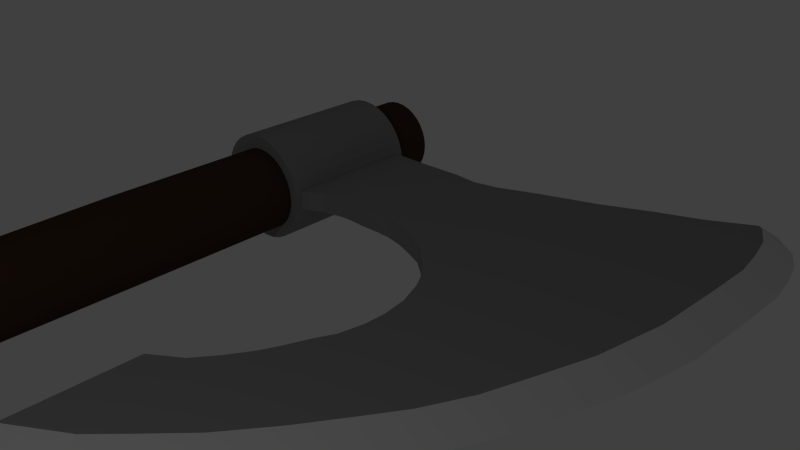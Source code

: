 # Source: VikingBeardAxe.blend  (saved by Blender 2.70.0; exported with 4.5.12 LTS)
import bpy
from mathutils import Matrix  # noqa: F401  (used for matrix-valued properties, if any)

bpy.ops.wm.read_factory_settings(use_empty=True)
scene = bpy.context.scene
scene.name = 'Scene'

# ---- collections
col_collection_1 = bpy.data.collections.new('Collection 1'); scene.collection.children.link(col_collection_1)

# ---- materials (node trees are filled in below, after node groups)
mat_material = bpy.data.materials.new('Material')
mat_material.alpha_threshold = 0.0
mat_material.use_transparent_shadow = False
mat_material.diffuse_color = (0.06372, 0.0358, 0.02284, 1.0)
mat_material.roughness = 0.5
mat_material.specular_intensity = 0.0
mat_material.line_color = (0.0, 0.0, 0.0, 1.0)
mat_material_001 = bpy.data.materials.new('Material.001')
mat_material_001.alpha_threshold = 0.0
mat_material_001.use_transparent_shadow = False
mat_material_001.diffuse_color = (0.2668, 0.2668, 0.2668, 1.0)
mat_material_001.roughness = 0.5
mat_material_001.specular_intensity = 0.0
mat_material_001.line_color = (0.0, 0.0, 0.0, 1.0)
mat_material_002 = bpy.data.materials.new('Material.002')
mat_material_002.alpha_threshold = 0.0
mat_material_002.use_transparent_shadow = False
mat_material_002.diffuse_color = (0.686, 0.686, 0.686, 1.0)
mat_material_002.roughness = 0.5
mat_material_002.specular_intensity = 0.9242
mat_material_002.line_color = (0.0, 0.0, 0.0, 1.0)

# ---- material node trees

# ---- world
world_world = bpy.data.worlds.new('World'); scene.world = world_world
world_world.color = (0.05088, 0.05088, 0.05088)
world_world.use_sun_shadow = False
world_world.sun_shadow_jitter_overblur = 0.0
world_world.cycles.sampling_method = 'MANUAL'
world_world.cycles.sample_map_resolution = 256

# ---- cameras
cam_camera = bpy.data.cameras.new('Camera')
cam_camera.clip_end = 100.0
cam_camera.lens = 35.0
cam_camera.sensor_width = 32.0
cam_camera.sensor_height = 18.0
cam_camera.ortho_scale = 7.314
cam_camera.dof.focus_distance = 0.0
cam_camera.dof.aperture_fstop = 128.0

# ---- lights
light_lamp = bpy.data.lights.new('Lamp', 'POINT')
light_lamp.transmission_factor = 0.0
light_lamp.cutoff_distance = 30.0
light_lamp.energy = 100.0
light_lamp.shadow_buffer_clip_start = 1.001
light_lamp.shadow_soft_size = 0.1
light_lamp.shadow_maximum_resolution = 0.006
light_lamp.use_absolute_resolution = True
light_lamp.cycles.use_multiple_importance_sampling = False

# ---- meshes
me_cylinder_001 = bpy.data.meshes.new('Cylinder.001')
me_cylinder_001.from_pydata([(0.0, 1.0, -1.0), (0.0, 1.0, 1.0), (0.1951, 0.9808, -1.0), (0.1951, 0.9808, 1.0), (0.3827, 0.9239, -1.0), (0.3827, 0.9239, 1.0), (0.5556, 0.8315, -1.0), (0.5556, 0.8315, 1.0), (0.7071, 0.7071, -1.0), (0.7071, 0.7071, 1.0), (0.8315, 0.5556, -1.0), (0.8315, 0.5556, 1.0), (0.9239, 0.3827, -1.0), (0.9239, 0.3827, 1.0), (0.9808, 0.1951, -1.0), (0.9808, 0.1951, 1.0), (1.0, 7.55e-08, -1.0), (1.0, 7.55e-08, 1.0), (0.9808, -0.1951, -1.0), (0.9808, -0.1951, 1.0), (0.9239, -0.3827, -1.0), (0.9239, -0.3827, 1.0), (0.8315, -0.5556, -1.0), (0.8315, -0.5556, 1.0), (0.7071, -0.7071, -1.0), (0.7071, -0.7071, 1.0), (0.5556, -0.8315, -1.0), (0.5556, -0.8315, 1.0), (0.3827, -0.9239, -1.0), (0.3827, -0.9239, 1.0), (0.1951, -0.9808, -1.0), (0.1951, -0.9808, 1.0), (-3.258e-07, -1.0, -1.0), (-3.258e-07, -1.0, 1.0), (-0.1951, -0.9808, -1.0), (-0.1951, -0.9808, 1.0), (-0.3827, -0.9239, -1.0), (-0.3827, -0.9239, 1.0), (-0.5556, -0.8315, -1.0), (-0.5556, -0.8315, 1.0), (-0.7071, -0.7071, -1.0), (-0.7071, -0.7071, 1.0), (-0.8315, -0.5556, -1.0), (-0.8315, -0.5556, 1.0), (-0.9239, -0.3827, -1.0), (-0.9239, -0.3827, 1.0), (-0.9808, -0.1951, -1.0), (-0.9808, -0.1951, 1.0), (-1.0, 9.656e-07, -1.0), (-1.0, 9.656e-07, 1.0), (-0.9808, 0.1951, -1.0), (-0.9808, 0.1951, 1.0), (-0.9239, 0.3827, -1.0), (-0.9239, 0.3827, 1.0), (-0.8315, 0.5556, -1.0), (-0.8315, 0.5556, 1.0), (-0.7071, 0.7071, -1.0), (-0.7071, 0.7071, 1.0), (-0.5556, 0.8315, -1.0), (-0.5556, 0.8315, 1.0), (-0.3827, 0.9239, -1.0), (-0.3827, 0.9239, 1.0), (-0.1951, 0.9808, -1.0), (-0.1951, 0.9808, 1.0), (0.1313, 0.9154, 2.789), (0.3099, 0.8979, 2.789), (0.4816, 0.8458, 2.789), (0.6399, 0.7612, 2.789), (0.7786, 0.6473, 2.789), (0.8925, 0.5086, 2.789), (0.9771, 0.3503, 2.789), (1.029, 0.1786, 2.789), (1.047, 1.981e-07, 2.789), (1.029, -0.1786, 2.789), (0.9771, -0.3503, 2.789), (0.8925, -0.5086, 2.789), (0.7786, -0.6473, 2.789), (0.6399, -0.7612, 2.789), (0.4816, -0.8458, 2.789), (0.3099, -0.8978, 2.789), (0.1313, -0.9154, 2.789), (-0.04727, -0.8978, 2.789), (-0.219, -0.8458, 2.789), (-0.3773, -0.7612, 2.789), (-0.516, -0.6473, 2.789), (-0.6298, -0.5086, 2.789), (-0.7144, -0.3503, 2.789), (-0.7665, -0.1786, 2.789), (-0.7841, 1.013e-06, 2.789), (-0.7665, 0.1786, 2.789), (-0.7144, 0.3503, 2.789), (-0.6298, 0.5086, 2.789), (-0.516, 0.6473, 2.789), (-0.3773, 0.7612, 2.789), (-0.219, 0.8458, 2.789), (-0.04727, 0.8979, 2.789), (0.07879, 0.8635, 4.701), (0.2473, 0.8469, 4.701), (0.4092, 0.7978, 4.701), (0.5585, 0.718, 4.701), (0.6894, 0.6106, 4.701), (0.7968, 0.4797, 4.701), (0.8766, 0.3304, 4.701), (0.9257, 0.1685, 4.701), (0.9423, 3.187e-07, 4.701), (0.9257, -0.1685, 4.701), (0.8766, -0.3304, 4.701), (0.7968, -0.4797, 4.701), (0.6894, -0.6106, 4.701), (0.5585, -0.718, 4.701), (0.4092, -0.7978, 4.701), (0.2473, -0.8469, 4.701), (0.07879, -0.8635, 4.701), (-0.08967, -0.8469, 4.701), (-0.2517, -0.7978, 4.701), (-0.4009, -0.718, 4.701), (-0.5318, -0.6106, 4.701), (-0.6392, -0.4797, 4.701), (-0.719, -0.3304, 4.701), (-0.7681, -0.1685, 4.701), (-0.7847, 1.087e-06, 4.701), (-0.7681, 0.1685, 4.701), (-0.719, 0.3304, 4.701), (-0.6392, 0.4797, 4.701), (-0.5318, 0.6106, 4.701), (-0.4009, 0.718, 4.701), (-0.2517, 0.7978, 4.701), (-0.08967, 0.8469, 4.701), (-0.2516, 0.8956, 6.209), (-0.07687, 0.8784, 6.209), (0.09113, 0.8274, 6.209), (0.246, 0.7446, 6.209), (0.3817, 0.6333, 6.209), (0.493, 0.4975, 6.209), (0.5758, 0.3427, 6.209), (0.6268, 0.1747, 6.209), (0.644, 4.007e-07, 6.209), (0.6268, -0.1747, 6.209), (0.5758, -0.3427, 6.209), (0.493, -0.4975, 6.209), (0.3817, -0.6333, 6.209), (0.246, -0.7446, 6.209), (0.09113, -0.8274, 6.209), (-0.07687, -0.8784, 6.209), (-0.2516, -0.8956, 6.209), (-0.4263, -0.8784, 6.209), (-0.5943, -0.8274, 6.209), (-0.7491, -0.7446, 6.209), (-0.8848, -0.6333, 6.209), (-0.9962, -0.4975, 6.209), (-1.079, -0.3427, 6.209), (-1.13, -0.1747, 6.209), (-1.147, 1.198e-06, 6.209), (-1.13, 0.1747, 6.209), (-1.079, 0.3427, 6.209), (-0.9962, 0.4976, 6.209), (-0.8848, 0.6333, 6.209), (-0.7491, 0.7446, 6.209), (-0.5943, 0.8274, 6.209), (-0.4263, 0.8784, 6.209), (-0.6164, 0.8956, 7.279), (-0.4416, 0.8784, 7.279), (-0.2736, 0.8274, 7.279), (-0.1188, 0.7446, 7.279), (0.0169, 0.6333, 7.279), (0.1283, 0.4975, 7.279), (0.211, 0.3427, 7.279), (0.262, 0.1747, 7.279), (0.2792, 4.588e-07, 7.279), (0.262, -0.1747, 7.279), (0.211, -0.3427, 7.279), (0.1283, -0.4975, 7.279), (0.0169, -0.6333, 7.279), (-0.1188, -0.7446, 7.279), (-0.2736, -0.8274, 7.279), (-0.4416, -0.8784, 7.279), (-0.6164, -0.8956, 7.279), (-0.7911, -0.8784, 7.279), (-0.9591, -0.8274, 7.279), (-1.114, -0.7446, 7.279), (-1.25, -0.6333, 7.279), (-1.361, -0.4975, 7.279), (-1.444, -0.3427, 7.279), (-1.495, -0.1747, 7.279), (-1.512, 1.256e-06, 7.279), (-1.495, 0.1747, 7.279), (-1.444, 0.3427, 7.279), (-1.361, 0.4976, 7.279), (-1.25, 0.6333, 7.279), (-1.114, 0.7446, 7.279), (-0.9591, 0.8274, 7.279), (-0.7911, 0.8784, 7.279), (-1.091, 0.9874, 8.078), (-0.8979, 0.9684, 8.078), (-0.7127, 0.9122, 8.078), (-0.542, 0.821, 8.078), (-0.3924, 0.6982, 8.078), (-0.2696, 0.5486, 8.078), (-0.1783, 0.3779, 8.078), (-0.1221, 0.1926, 8.078), (-0.1032, 4.322e-07, 8.078), (-0.1221, -0.1926, 8.078), (-0.1783, -0.3779, 8.078), (-0.2696, -0.5486, 8.078), (-0.3924, -0.6982, 8.078), (-0.542, -0.821, 8.078), (-0.7127, -0.9122, 8.078), (-0.8979, -0.9684, 8.078), (-1.091, -0.9874, 8.078), (-1.283, -0.9684, 8.078), (-1.468, -0.9122, 8.078), (-1.639, -0.821, 8.078), (-1.789, -0.6982, 8.078), (-1.912, -0.5486, 8.078), (-2.003, -0.3779, 8.078), (-2.059, -0.1926, 8.078), (-2.078, 1.311e-06, 8.078), (-2.059, 0.1926, 8.078), (-2.003, 0.3779, 8.078), (-1.912, 0.5486, 8.078), (-1.789, 0.6982, 8.078), (-1.639, 0.821, 8.078), (-1.468, 0.9122, 8.078), (-1.283, 0.9684, 8.078), (-1.565, 1.089, 8.71), (-1.352, 1.068, 8.71), (-1.148, 1.006, 8.71), (-0.9596, 0.9056, 8.71), (-0.7946, 0.7702, 8.71), (-0.6591, 0.6051, 8.71), (-0.5584, 0.4168, 8.71), (-0.4965, 0.2125, 8.71), (-0.4755, 4.067e-07, 8.71), (-0.4965, -0.2125, 8.71), (-0.5584, -0.4168, 8.71), (-0.6591, -0.6051, 8.71), (-0.7946, -0.7702, 8.71), (-0.9596, -0.9056, 8.71), (-1.148, -1.006, 8.71), (-1.352, -1.068, 8.71), (-1.565, -1.089, 8.71), (-1.777, -1.068, 8.71), (-1.982, -1.006, 8.71), (-2.17, -0.9056, 8.71), (-2.335, -0.7702, 8.71), (-2.47, -0.6051, 8.71), (-2.571, -0.4168, 8.71), (-2.633, -0.2125, 8.71), (-2.654, 1.376e-06, 8.71), (-2.633, 0.2125, 8.71), (-2.571, 0.4168, 8.71), (-2.47, 0.6051, 8.71), (-2.335, 0.7702, 8.71), (-2.17, 0.9056, 8.71), (-1.982, 1.006, 8.71), (-1.777, 1.068, 8.71), (-1.565, 1.089, 8.796), (-1.354, 1.068, 8.801), (-1.151, 1.006, 8.807), (-0.9637, 0.9056, 8.812), (-0.7998, 0.7702, 8.817), (-0.6653, 0.6051, 8.821), (-0.5653, 0.4168, 8.823), (-0.5038, 0.2125, 8.825), (-0.483, 5.304e-07, 8.826), (-0.5038, -0.2125, 8.825), (-0.5653, -0.4168, 8.823), (-0.6653, -0.6051, 8.821), (-0.7998, -0.7702, 8.817), (-0.9637, -0.9056, 8.812), (-1.151, -1.006, 8.807), (-1.354, -1.068, 8.801), (-1.565, -1.089, 8.796), (-1.776, -1.068, 8.79), (-1.979, -1.006, 8.784), (-2.166, -0.9056, 8.779), (-2.33, -0.7702, 8.774), (-2.464, -0.6051, 8.77), (-2.564, -0.4168, 8.768), (-2.626, -0.2125, 8.766), (-2.646, 1.276e-06, 8.765), (-2.626, 0.2125, 8.766), (-2.564, 0.4168, 8.768), (-2.464, 0.6051, 8.77), (-2.33, 0.7702, 8.774), (-2.166, 0.9056, 8.779), (-1.979, 1.006, 8.784), (-1.776, 1.068, 8.79)], [], [(0, 1, 3, 2), (2, 3, 5, 4), (4, 5, 7, 6), (6, 7, 9, 8), (8, 9, 11, 10), (10, 11, 13, 12), (12, 13, 15, 14), (14, 15, 17, 16), (16, 17, 19, 18), (18, 19, 21, 20), (20, 21, 23, 22), (22, 23, 25, 24), (24, 25, 27, 26), (26, 27, 29, 28), (28, 29, 31, 30), (30, 31, 33, 32), (32, 33, 35, 34), (34, 35, 37, 36), (36, 37, 39, 38), (38, 39, 41, 40), (40, 41, 43, 42), (42, 43, 45, 44), (44, 45, 47, 46), (46, 47, 49, 48), (48, 49, 51, 50), (50, 51, 53, 52), (52, 53, 55, 54), (54, 55, 57, 56), (56, 57, 59, 58), (58, 59, 61, 60), (49, 47, 87, 88), (62, 63, 1, 0), (60, 61, 63, 62), (0, 2, 4, 6, 8, 10, 12, 14, 16, 18, 20, 22, 24, 26, 28, 30, 32, 34, 36, 38, 40, 42, 44, 46, 48, 50, 52, 54, 56, 58, 60, 62), (95, 94, 126, 127), (5, 3, 65, 66), (27, 25, 76, 77), (55, 53, 90, 91), (11, 9, 68, 69), (33, 31, 79, 80), (61, 59, 93, 94), (39, 37, 82, 83), (3, 1, 64, 65), (17, 15, 71, 72), (45, 43, 85, 86), (23, 21, 74, 75), (51, 49, 88, 89), (7, 5, 66, 67), (29, 27, 77, 78), (57, 55, 91, 92), (35, 33, 80, 81), (13, 11, 69, 70), (63, 61, 94, 95), (41, 39, 83, 84), (19, 17, 72, 73), (47, 45, 86, 87), (25, 23, 75, 76), (53, 51, 89, 90), (9, 7, 67, 68), (31, 29, 78, 79), (59, 57, 92, 93), (37, 35, 81, 82), (15, 13, 70, 71), (1, 63, 95, 64), (43, 41, 84, 85), (21, 19, 73, 74), (118, 117, 149, 150), (84, 83, 115, 116), (73, 72, 104, 105), (93, 92, 124, 125), (82, 81, 113, 114), (71, 70, 102, 103), (91, 90, 122, 123), (69, 68, 100, 101), (80, 79, 111, 112), (89, 88, 120, 121), (67, 66, 98, 99), (78, 77, 109, 110), (87, 86, 118, 119), (65, 64, 96, 97), (76, 75, 107, 108), (64, 95, 127, 96), (85, 84, 116, 117), (74, 73, 105, 106), (94, 93, 125, 126), (83, 82, 114, 115), (72, 71, 103, 104), (92, 91, 123, 124), (81, 80, 112, 113), (70, 69, 101, 102), (90, 89, 121, 122), (68, 67, 99, 100), (79, 78, 110, 111), (88, 87, 119, 120), (66, 65, 97, 98), (77, 76, 108, 109), (86, 85, 117, 118), (75, 74, 106, 107), (152, 151, 183, 184), (107, 106, 138, 139), (127, 126, 158, 159), (116, 115, 147, 148), (105, 104, 136, 137), (125, 124, 156, 157), (114, 113, 145, 146), (103, 102, 134, 135), (123, 122, 154, 155), (101, 100, 132, 133), (112, 111, 143, 144), (121, 120, 152, 153), (99, 98, 130, 131), (110, 109, 141, 142), (119, 118, 150, 151), (97, 96, 128, 129), (108, 107, 139, 140), (96, 127, 159, 128), (117, 116, 148, 149), (106, 105, 137, 138), (126, 125, 157, 158), (115, 114, 146, 147), (104, 103, 135, 136), (124, 123, 155, 156), (113, 112, 144, 145), (102, 101, 133, 134), (122, 121, 153, 154), (100, 99, 131, 132), (111, 110, 142, 143), (120, 119, 151, 152), (98, 97, 129, 130), (109, 108, 140, 141), (186, 185, 217, 218), (130, 129, 161, 162), (141, 140, 172, 173), (150, 149, 181, 182), (139, 138, 170, 171), (159, 158, 190, 191), (148, 147, 179, 180), (137, 136, 168, 169), (157, 156, 188, 189), (146, 145, 177, 178), (135, 134, 166, 167), (155, 154, 186, 187), (133, 132, 164, 165), (144, 143, 175, 176), (153, 152, 184, 185), (131, 130, 162, 163), (142, 141, 173, 174), (151, 150, 182, 183), (129, 128, 160, 161), (140, 139, 171, 172), (128, 159, 191, 160), (149, 148, 180, 181), (138, 137, 169, 170), (158, 157, 189, 190), (147, 146, 178, 179), (136, 135, 167, 168), (156, 155, 187, 188), (145, 144, 176, 177), (134, 133, 165, 166), (154, 153, 185, 186), (132, 131, 163, 164), (143, 142, 174, 175), (220, 219, 251, 252), (164, 163, 195, 196), (175, 174, 206, 207), (184, 183, 215, 216), (162, 161, 193, 194), (173, 172, 204, 205), (182, 181, 213, 214), (171, 170, 202, 203), (191, 190, 222, 223), (180, 179, 211, 212), (169, 168, 200, 201), (189, 188, 220, 221), (178, 177, 209, 210), (167, 166, 198, 199), (187, 186, 218, 219), (165, 164, 196, 197), (176, 175, 207, 208), (185, 184, 216, 217), (163, 162, 194, 195), (174, 173, 205, 206), (183, 182, 214, 215), (161, 160, 192, 193), (172, 171, 203, 204), (160, 191, 223, 192), (181, 180, 212, 213), (170, 169, 201, 202), (190, 189, 221, 222), (179, 178, 210, 211), (168, 167, 199, 200), (188, 187, 219, 220), (177, 176, 208, 209), (166, 165, 197, 198), (254, 253, 285, 286), (209, 208, 240, 241), (198, 197, 229, 230), (218, 217, 249, 250), (196, 195, 227, 228), (207, 206, 238, 239), (216, 215, 247, 248), (194, 193, 225, 226), (205, 204, 236, 237), (214, 213, 245, 246), (203, 202, 234, 235), (223, 222, 254, 255), (212, 211, 243, 244), (201, 200, 232, 233), (221, 220, 252, 253), (210, 209, 241, 242), (199, 198, 230, 231), (219, 218, 250, 251), (197, 196, 228, 229), (208, 207, 239, 240), (217, 216, 248, 249), (195, 194, 226, 227), (206, 205, 237, 238), (215, 214, 246, 247), (193, 192, 224, 225), (204, 203, 235, 236), (192, 223, 255, 224), (213, 212, 244, 245), (202, 201, 233, 234), (222, 221, 253, 254), (211, 210, 242, 243), (200, 199, 231, 232), (257, 256, 287, 286, 285, 284, 283, 282, 281, 280, 279, 278, 277, 276, 275, 274, 273, 272, 271, 270, 269, 268, 267, 266, 265, 264, 263, 262, 261, 260, 259, 258), (243, 242, 274, 275), (232, 231, 263, 264), (252, 251, 283, 284), (241, 240, 272, 273), (230, 229, 261, 262), (250, 249, 281, 282), (228, 227, 259, 260), (239, 238, 270, 271), (248, 247, 279, 280), (226, 225, 257, 258), (237, 236, 268, 269), (246, 245, 277, 278), (235, 234, 266, 267), (255, 254, 286, 287), (244, 243, 275, 276), (233, 232, 264, 265), (253, 252, 284, 285), (242, 241, 273, 274), (231, 230, 262, 263), (251, 250, 282, 283), (229, 228, 260, 261), (240, 239, 271, 272), (249, 248, 280, 281), (227, 226, 258, 259), (238, 237, 269, 270), (247, 246, 278, 279), (225, 224, 256, 257), (236, 235, 267, 268), (224, 255, 287, 256), (245, 244, 276, 277), (234, 233, 265, 266)])
me_cylinder_001.materials.append(mat_material)
me_cylinder_001.use_remesh_preserve_volume = False
me_cylinder_001.use_remesh_preserve_attributes = False
me_cylinder_001.use_mirror_vertex_groups = False
me_cylinder_001.update()
me_cylinder = bpy.data.meshes.new('Cylinder')
me_cylinder.from_pydata([(0.0, 1.0, -1.0), (0.0, 1.0, 1.0), (0.1951, 0.9808, -1.0), (0.1951, 0.9808, 1.0), (0.3827, 0.9239, -1.0), (0.3827, 0.9239, 1.0), (0.5556, 0.8315, -1.0), (0.5556, 0.8315, 1.0), (0.7071, 0.7071, -1.0), (0.7071, 0.7071, 1.0), (0.8315, 0.5556, -1.0), (0.8315, 0.5556, 1.0), (0.9239, 0.3827, -1.0), (0.9239, 0.3827, 1.0), (0.9808, 0.1951, -1.0), (0.9808, 0.1951, 1.0), (1.0, 7.55e-08, -1.0), (1.0, 7.55e-08, 1.0), (0.9808, -0.1951, -1.0), (0.9808, -0.1951, 1.0), (0.9239, -0.3827, -1.0), (0.9239, -0.3827, 1.0), (0.8315, -0.5556, -1.0), (0.8315, -0.5556, 1.0), (0.7071, -0.7071, -1.0), (0.7071, -0.7071, 1.0), (0.5556, -0.8315, -1.0), (0.5556, -0.8315, 1.0), (0.3827, -0.9239, -1.0), (0.3827, -0.9239, 1.0), (0.1951, -0.9808, -1.0), (0.1951, -0.9808, 1.0), (-3.258e-07, -1.0, -1.0), (-3.258e-07, -1.0, 1.0), (-0.1951, -0.9808, -1.0), (-0.1951, -0.9808, 1.0), (-0.3827, -0.9239, -1.0), (-0.3827, -0.9239, 1.0), (-0.5556, -0.8315, -1.0), (-0.5556, -0.8315, 1.0), (-0.7071, -0.7071, -1.0), (-0.7071, -0.7071, 1.0), (-0.8315, -0.5556, -1.0), (-0.8315, -0.5556, 1.0), (-0.9239, -0.3827, -1.0), (-0.9239, -0.3827, 1.0), (-0.9808, -0.1951, -1.0), (-0.9808, -0.1951, 1.0), (-1.0, 9.656e-07, -1.0), (-1.0, 9.656e-07, 1.0), (-0.9808, 0.1951, -1.0), (-0.9808, 0.1951, 1.0), (-0.9239, 0.3827, -1.0), (-0.9239, 0.3827, 1.0), (-0.8315, 0.5556, -1.0), (-0.8315, 0.5556, 1.0), (-0.7071, 0.7071, -1.0), (-0.7071, 0.7071, 1.0), (-0.5556, 0.8315, -1.0), (-0.5556, 0.8315, 1.0), (-0.3827, 0.9239, -1.0), (-0.3827, 0.9239, 1.0), (-0.1951, 0.9808, -1.0), (-0.1951, 0.9808, 1.0)], [], [(0, 1, 3, 2), (2, 3, 5, 4), (4, 5, 7, 6), (6, 7, 9, 8), (8, 9, 11, 10), (10, 11, 13, 12), (12, 13, 15, 14), (14, 15, 17, 16), (16, 17, 19, 18), (18, 19, 21, 20), (20, 21, 23, 22), (22, 23, 25, 24), (24, 25, 27, 26), (26, 27, 29, 28), (28, 29, 31, 30), (30, 31, 33, 32), (32, 33, 35, 34), (34, 35, 37, 36), (36, 37, 39, 38), (38, 39, 41, 40), (40, 41, 43, 42), (42, 43, 45, 44), (44, 45, 47, 46), (46, 47, 49, 48), (48, 49, 51, 50), (50, 51, 53, 52), (52, 53, 55, 54), (54, 55, 57, 56), (56, 57, 59, 58), (58, 59, 61, 60), (3, 1, 63, 61, 59, 57, 55, 53, 51, 49, 47, 45, 43, 41, 39, 37, 35, 33, 31, 29, 27, 25, 23, 21, 19, 17, 15, 13, 11, 9, 7, 5), (62, 63, 1, 0), (60, 61, 63, 62), (0, 2, 4, 6, 8, 10, 12, 14, 16, 18, 20, 22, 24, 26, 28, 30, 32, 34, 36, 38, 40, 42, 44, 46, 48, 50, 52, 54, 56, 58, 60, 62)])
me_cylinder.materials.append(mat_material_001)
me_cylinder.use_remesh_preserve_volume = False
me_cylinder.use_remesh_preserve_attributes = False
me_cylinder.use_mirror_vertex_groups = False
me_cylinder.update()
me_plane = bpy.data.meshes.new('Plane')
me_plane.from_pydata([(0.5275, 5.524, 0.1333), (0.5645, 4.062, 0.1333), (1.212, 4.507, 0.1333), (1.545, 4.858, 0.1333), (1.971, 5.321, 0.1333), (2.378, 5.876, 0.1333), (2.711, 6.394, 0.1333), (2.989, 6.838, 0.1333), (3.248, 7.394, 0.1333), (3.433, 7.986, 0.1333), (3.637, 8.671, 0.1333), (3.785, 9.615, 0.1333), (3.803, 10.6, 0.1333), (3.803, 11.26, 0.1333), (3.729, 11.71, 0.1333), (3.637, 12.08, 0.1333), (3.47, 12.39, 0.1333), (3.396, 12.45, 0.1333), (2.841, 12.13, 0.1333), (2.249, 11.87, 0.1333), (1.619, 11.56, 0.1333), (0.8606, 11.26, 0.1333), (0.3239, 11.02, 0.1333), (-0.02776, 10.93, 0.1333), (-0.3609, 10.95, 0.1333), (-0.9161, 10.91, 0.1333), (-1.305, 10.89, 0.1333), (-1.656, 10.89, 0.1333), (0.8791, 5.784, 0.1333), (1.083, 6.061, 0.1333), (1.249, 6.339, 0.1333), (1.36, 6.579, 0.1333), (1.471, 6.875, 0.1333), (1.582, 7.116, 0.1333), (1.638, 7.431, 0.1333), (1.638, 7.708, 0.1333), (1.582, 8.041, 0.1333), (1.453, 8.356, 0.1333), (1.305, 8.597, 0.1333), (1.138, 8.763, 0.1333), (0.9346, 8.93, 0.1333), (0.731, 9.078, 0.1333), (0.4719, 9.17, 0.1333), (0.2313, 9.244, 0.1333), (-0.009253, 9.281, 0.1333), (-0.2313, 9.281, 0.1333), (-0.509, 9.263, 0.1333), (-0.7125, 9.263, 0.1333), (-0.9161, 9.244, 0.1333), (-1.175, 9.17, 0.1333), (-1.379, 9.059, 0.1333), (-1.527, 8.985, 0.1333), (-1.712, 8.874, 0.1333), (0.5275, 5.524, 0.4079), (0.5645, 4.062, 0.4079), (1.212, 4.507, 0.4079), (1.545, 4.858, 0.4079), (1.971, 5.321, 0.4079), (2.378, 5.876, 0.4079), (2.711, 6.394, 0.4079), (2.989, 6.838, 0.4079), (3.248, 7.394, 0.4079), (3.433, 7.986, 0.4079), (3.637, 8.671, 0.4079), (3.785, 9.615, 0.4079), (3.803, 10.6, 0.4079), (3.803, 11.26, 0.4079), (3.729, 11.71, 0.4079), (3.637, 12.08, 0.4079), (3.47, 12.39, 0.4079), (3.396, 12.45, 0.4079), (2.841, 12.13, 0.4079), (2.249, 11.87, 0.4079), (1.619, 11.56, 0.4079), (0.8606, 11.26, 0.4079), (0.3239, 11.02, 0.4079), (-0.02776, 10.93, 0.4079), (-0.3609, 10.95, 0.4079), (-0.9161, 10.91, 0.4079), (-1.305, 10.89, 0.4079), (-1.656, 10.89, 0.4079), (0.8791, 5.784, 0.4079), (1.083, 6.061, 0.4079), (1.249, 6.339, 0.4079), (1.36, 6.579, 0.4079), (1.471, 6.875, 0.4079), (1.582, 7.116, 0.4079), (1.638, 7.431, 0.4079), (1.638, 7.708, 0.4079), (1.582, 8.041, 0.4079), (1.453, 8.356, 0.4079), (1.305, 8.597, 0.4079), (1.138, 8.763, 0.4079), (0.9346, 8.93, 0.4079), (0.731, 9.078, 0.4079), (0.4719, 9.17, 0.4079), (0.2313, 9.244, 0.4079), (-0.009253, 9.281, 0.4079), (-0.2313, 9.281, 0.4079), (-0.509, 9.263, 0.4079), (-0.7125, 9.263, 0.4079), (-0.9161, 9.244, 0.4079), (-1.175, 9.17, 0.4079), (-1.379, 9.059, 0.4079), (-1.527, 8.985, 0.4079), (-1.712, 8.874, 0.4079), (0.5587, 3.739, 0.2706), (1.675, 4.394, 0.2706), (2.008, 4.745, 0.2706), (2.434, 5.208, 0.2706), (2.841, 5.763, 0.2706), (3.174, 6.281, 0.2706), (3.452, 6.726, 0.2706), (3.711, 7.281, 0.2706), (3.896, 7.873, 0.2706), (4.1, 8.558, 0.2706), (4.248, 9.502, 0.2706), (4.266, 10.48, 0.2706), (4.266, 11.15, 0.2706), (4.192, 11.59, 0.2706), (4.1, 11.96, 0.2706), (3.933, 12.28, 0.2706), (3.611, 12.57, 0.2706)], [], [(38, 37, 90, 91), (52, 105, 80, 27), (5, 110, 109, 4), (31, 30, 83, 84), (46, 45, 98, 99), (24, 77, 76, 23), (39, 38, 91, 92), (54, 106, 107, 55), (32, 31, 84, 85), (15, 120, 119, 14), (47, 46, 99, 100), (25, 78, 77, 24), (40, 39, 92, 93), (18, 71, 70, 17), (33, 32, 85, 86), (48, 47, 100, 101), (26, 79, 78, 25), (8, 113, 112, 7), (41, 40, 93, 94), (19, 72, 71, 18), (34, 33, 86, 87), (49, 48, 101, 102), (27, 80, 79, 26), (42, 41, 94, 95), (20, 73, 72, 19), (35, 34, 87, 88), (11, 116, 115, 10), (50, 49, 102, 103), (28, 0, 53, 81), (43, 42, 95, 96), (21, 74, 73, 20), (36, 35, 88, 89), (4, 109, 108, 3), (51, 50, 103, 104), (29, 28, 81, 82), (44, 43, 96, 97), (22, 75, 74, 21), (1, 54, 53, 0), (37, 36, 89, 90), (52, 51, 104, 105), (56, 108, 109, 57), (30, 29, 82, 83), (14, 119, 118, 13), (45, 44, 97, 98), (23, 76, 75, 22), (53, 54, 55, 56, 57, 58, 59, 60, 61, 62, 63, 64, 65, 66, 67, 68, 69, 70, 71, 72, 73, 74, 75, 76, 77, 78, 79, 80, 105, 104, 103, 102, 101, 100, 99, 98, 97, 96, 95, 94, 93, 92, 91, 90, 89, 88, 87, 86, 85, 84, 83, 82, 81), (0, 28, 29, 30, 31, 32, 33, 34, 35, 36, 37, 38, 39, 40, 41, 42, 43, 44, 45, 46, 47, 48, 49, 50, 51, 52, 27, 26, 25, 24, 23, 22, 21, 20, 19, 18, 17, 16, 15, 14, 13, 12, 11, 10, 9, 8, 7, 6, 5, 4, 3, 2, 1), (62, 114, 115, 63), (63, 115, 116, 64), (58, 110, 111, 59), (65, 117, 118, 66), (66, 118, 119, 67), (59, 111, 112, 60), (64, 116, 117, 65), (12, 117, 116, 11), (9, 114, 113, 8), (60, 112, 113, 61), (16, 121, 120, 15), (61, 113, 114, 62), (6, 111, 110, 5), (67, 119, 120, 68), (68, 120, 121, 69), (13, 118, 117, 12), (2, 107, 106, 1), (10, 115, 114, 9), (17, 122, 121, 16), (7, 112, 111, 6), (3, 108, 107, 2), (1, 106, 54), (55, 107, 108, 56), (57, 109, 110, 58), (70, 122, 17), (69, 121, 122, 70)])
me_plane.polygons.foreach_set('material_index', [0, 0, 1, 0, 0, 0, 0, 1, 0, 1, 0, 0, 0, 0, 0, 0, 0, 1, 0, 0, 0, 0, 0, 0, 0, 0, 1, 0, 0, 0, 0, 0, 1, 0, 0, 0, 0, 0, 0, 0, 1, 0, 1, 0, 0, 0, 0, 1, 1, 1, 1, 1, 1, 1, 1, 1, 1, 1, 1, 1, 1, 1, 1, 1, 1, 1, 1, 1, 0, 1, 1, 0, 1])
me_plane.materials.append(mat_material_001)
me_plane.materials.append(mat_material_002)
me_plane.use_remesh_preserve_volume = False
me_plane.use_remesh_preserve_attributes = False
me_plane.use_mirror_vertex_groups = False
me_plane.update()

# ---- objects
ob_cylinder_001 = bpy.data.objects.new('Cylinder.001', me_cylinder_001)
ob_cylinder = bpy.data.objects.new('Cylinder', me_cylinder)
ob_plane = bpy.data.objects.new('Plane', me_plane)
ob_lamp = bpy.data.objects.new('Lamp', light_lamp)
ob_camera = bpy.data.objects.new('Camera', cam_camera)

# ---- transforms, parenting, visibility, modifiers, constraints
ob_cylinder_001.location = (-2.209, 9.164, 0.2728)
ob_cylinder_001.rotation_euler = (1.571, 0.0, 0.04675)
ob_cylinder_001.scale = (0.5862, 0.5862, 2.471)
ob_cylinder_001.lineart.crease_threshold = 0.0
ob_cylinder.location = (-2.286, 9.924, 0.2728)
ob_cylinder.rotation_euler = (1.571, 0.0, 0.03809)
ob_cylinder.scale = (0.7713, 0.7713, 1.031)
ob_cylinder.lineart.crease_threshold = 0.0
ob_plane.location = (0.0, 0.0, 0.0)
ob_plane.lineart.crease_threshold = 0.0
ob_lamp.location = (4.076, 1.005, 5.904)
ob_lamp.rotation_euler = (0.6503, 0.05522, 1.866)
ob_lamp.lock_rotations_4d = False
ob_lamp.empty_display_type = 'ARROWS'
ob_lamp.color = (0.0, 0.0, 0.0, 0.0)
ob_lamp.lineart.crease_threshold = 0.0
ob_camera.location = (7.481, 2.499, 5.344)
ob_camera.rotation_euler = (1.109, 0.01082, 0.8149)
ob_camera.lock_rotations_4d = False
ob_camera.empty_display_type = 'ARROWS'
ob_camera.color = (0.0, 0.0, 0.0, 0.0)
ob_camera.display_type = 'WIRE'
ob_camera.lineart.crease_threshold = 0.0

# ---- collection membership
col_collection_1.objects.link(ob_cylinder_001)
col_collection_1.objects.link(ob_cylinder)
col_collection_1.objects.link(ob_plane)
col_collection_1.objects.link(ob_lamp)
col_collection_1.objects.link(ob_camera)

# ---- scene / render settings (as saved in the file)
scene.camera = ob_camera
scene.frame_start = 1; scene.frame_end = 250; scene.frame_set(1)
scene.render.engine = 'BLENDER_EEVEE_NEXT'
scene.render.resolution_percentage = 50
scene.render.dither_intensity = 0.0
scene.cycles.use_denoising = False
scene.cycles.samples = 10
scene.cycles.sampling_pattern = 'TABULATED_SOBOL'
scene.cycles.light_sampling_threshold = 0.0
scene.cycles.use_adaptive_sampling = False
scene.cycles.use_light_tree = False
scene.cycles.blur_glossy = 0.0
scene.cycles.volume_bounces = 1
scene.cycles.pixel_filter_type = 'GAUSSIAN'
scene.cycles.sample_clamp_indirect = 0.0
scene.view_settings.view_transform = 'Standard'
bpy.context.view_layer.update()
